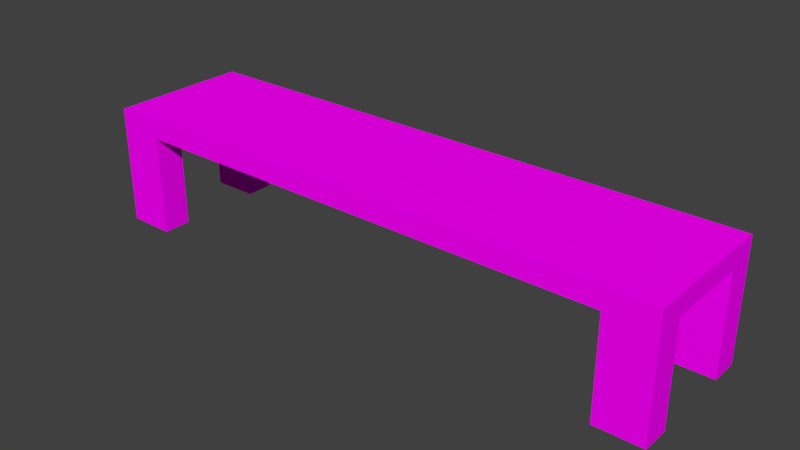 # Source: table.blend  (saved by Blender 2.79.0; exported with 4.5.12 LTS)
import bpy
from mathutils import Matrix  # noqa: F401  (used for matrix-valued properties, if any)

bpy.ops.wm.read_factory_settings(use_empty=True)
scene = bpy.context.scene
scene.name = 'Scene'

# ---- collections
col_collection_1 = bpy.data.collections.new('Collection 1'); scene.collection.children.link(col_collection_1)

# ---- images (referenced by path relative to the original .blend; pixels are not part of the script)
import os
ASSET_DIR = os.environ.get("B2B_ASSET_DIR", "")  # directory of the original .blend (textures are referenced by path, not embedded)
HERE = os.path.dirname(os.path.abspath(__file__))  # packed textures are extracted next to this script under _unpacked/

def load_image(name, relpath, width, height, colorspace="sRGB"):
    """Load a texture the original file referenced (path relative to the .blend, or extracted next to this script)."""
    p = next((c for c in (os.path.join(HERE, relpath), os.path.join(ASSET_DIR, relpath)) if relpath and os.path.exists(c)), "")
    if p:
        img = bpy.data.images.load(p, check_existing=True)
        img.name = name
    else:  # same state as the original file: an image datablock whose file is absent (Cycles renders it pink)
        img = bpy.data.images.new(name, width, height)
        img.source = "FILE"
        img.filepath = "//" + (relpath or name)
    img.colorspace_settings.name = colorspace
    return img
img_table_png = load_image('table.png', 'textures/table.png', 1024, 1024, 'sRGB')

# ---- materials (node trees are filled in below, after node groups)
mat_material = bpy.data.materials.new('Material')
mat_material.alpha_threshold = 0.0
mat_material.roughness = 0.5

# ---- material node trees
mat_material.use_nodes = True; mat_material.node_tree.nodes.clear()
_N = mat_material.node_tree.nodes; _L = mat_material.node_tree.links
n0 = _N.new('ShaderNodeOutputMaterial'); n0.name = 'Material Output'; n0.location = (300, 300)
n1 = _N.new('ShaderNodeBsdfDiffuse'); n1.name = 'Diffuse BSDF'; n1.location = (10, 300)
n2 = _N.new('ShaderNodeTexImage'); n2.name = 'Image Texture'; n2.location = (-180, 300)
n2.width = 140
n2.image = img_table_png
_L.new(n1.outputs[0], n0.inputs[0])
_L.new(n2.outputs[0], n1.inputs[0])
n0.is_active_output = True

# ---- world
world_world = bpy.data.worlds.new('World'); scene.world = world_world
world_world.color = (0.05088, 0.05088, 0.05088)
world_world.use_sun_shadow = False
world_world.sun_shadow_jitter_overblur = 0.0
world_world.cycles.sampling_method = 'MANUAL'

# ---- meshes
me_cube_006 = bpy.data.meshes.new('Cube.006')
me_cube_006.from_pydata([(-2.501, 0.6107, 0.3181), (-2.501, 0.6107, -0.7077), (-2.501, -0.6085, 0.3181), (-2.501, -0.6085, -0.7077), (2.501, -0.6085, -0.7077), (2.501, -0.6085, 0.3181), (2.501, 0.6107, -0.7077), (2.501, 0.6107, 0.3181), (2.097, 0.6107, -0.7077), (-2.098, 0.6107, -0.7077), (-2.098, 0.6107, 0.3181), (2.097, 0.6107, 0.3181), (-2.098, -0.6085, -0.7077), (2.097, -0.6085, -0.7077), (2.097, -0.6085, 0.3181), (-2.098, -0.6085, 0.3181), (-2.501, 0.3678, -0.7077), (-2.501, -0.3656, -0.7077), (-2.501, -0.3656, 0.3181), (-2.501, 0.3678, 0.3181), (2.501, -0.3656, -0.7077), (2.501, 0.3678, -0.7077), (2.501, 0.3678, 0.3181), (2.501, -0.3656, 0.3181), (-2.098, 0.3678, -0.7077), (-2.098, -0.3656, -0.7077), (2.097, 0.3678, -0.7077), (2.097, -0.3656, -0.7077), (-2.501, -0.3656, 0.1504), (-2.501, 0.3678, 0.1504), (2.501, 0.3678, 0.1504), (2.501, -0.3656, 0.1504), (2.097, 0.3678, 0.1504), (2.097, -0.3656, 0.1504), (-2.098, 0.3678, 0.1504), (-2.098, -0.3656, 0.1504), (2.501, -0.6085, 0.1461), (2.097, -0.6085, 0.1461), (2.501, 0.6107, 0.1553), (2.097, 0.6107, 0.1553), (-2.501, 0.6107, 0.1502), (-2.098, 0.6107, 0.1502), (-2.501, -0.6085, 0.1502), (-2.098, -0.6085, 0.1502)], [], [(35, 25, 17, 28), (43, 15, 2, 42), (31, 23, 5, 36), (39, 11, 7, 38), (29, 19, 0, 40), (32, 26, 21, 30), (32, 39, 8, 26), (33, 27, 13, 37), (42, 2, 18, 28), (38, 7, 22, 30), (8, 6, 21, 26), (40, 0, 10, 41), (36, 5, 14, 37), (17, 25, 12, 3), (27, 20, 4, 13), (1, 9, 24, 16), (30, 31, 33, 32), (34, 35, 28, 29), (23, 31, 30, 22), (19, 29, 28, 18), (19, 18, 2, 15, 14, 5, 23, 22, 7, 11, 10, 0), (4, 36, 37, 13), (27, 33, 31, 20), (20, 31, 36, 4), (6, 38, 30, 21), (8, 39, 38, 6), (9, 41, 34, 24), (24, 34, 29, 16), (1, 40, 41, 9), (16, 29, 40, 1), (3, 42, 28, 17), (32, 33, 37, 43, 35, 34, 41, 39), (25, 35, 43, 12), (12, 43, 42, 3), (15, 43, 37, 14), (11, 39, 41, 10)])
_uv = me_cube_006.uv_layers.new(name='UVMap')
_uv.uv.foreach_set('vector', [0.3003, 0.673, 0.3003, 0.5145, 0.3748, 0.5145, 0.3748, 0.673, 0.09998, 0.0002768, 0.1035, 0.03153, 0.04285, 0.04031, 0.0245, 0.01624, 0.9997, 0.07093, 0.9659, 0.07888, 0.9596, 0.04489, 0.9783, 0.0248, 0.9028, 0.2882, 0.8988, 0.2572, 0.9574, 0.2468, 0.9813, 0.2704, 0.001165, 0.2206, 0.03622, 0.2124, 0.0425, 0.2474, 0.02382, 0.2673, 0.07529, 0.673, 0.07529, 0.5145, 0.1497, 0.5145, 0.1497, 0.673, 0.6907, 0.673, 0.6458, 0.6739, 0.6458, 0.5145, 0.6907, 0.5145, 0.7366, 0.673, 0.7366, 0.5145, 0.7815, 0.5145, 0.7815, 0.6722, 0.0245, 0.01624, 0.04285, 0.04031, 0.03576, 0.07506, 0.0002768, 0.06624, 0.9813, 0.2704, 0.9574, 0.2468, 0.9669, 0.2112, 0.9994, 0.2182, 0.07529, 0.748, 0.07529, 0.6736, 0.1202, 0.6736, 0.1202, 0.748, 0.02382, 0.2673, 0.0425, 0.2474, 0.1011, 0.2542, 0.09633, 0.2882, 0.9783, 0.0248, 0.9596, 0.04489, 0.9015, 0.03846, 0.9064, 0.003847, 0.1661, 0.748, 0.1661, 0.6736, 0.211, 0.6736, 0.211, 0.748, 0.511, 0.6735, 0.511, 0.748, 0.4662, 0.748, 0.4662, 0.6735, 0.1656, 0.6736, 0.1656, 0.748, 0.1207, 0.748, 0.1207, 0.6736, 0.9242, 0.3336, 0.9242, 0.4691, 0.8497, 0.4691, 0.8497, 0.3336, 0.07473, 0.3336, 0.07473, 0.4691, 0.0002768, 0.4691, 0.0002768, 0.3336, 0.9659, 0.07888, 0.9997, 0.07093, 0.9994, 0.2182, 0.9669, 0.2112, 0.03622, 0.2124, 0.001165, 0.2206, 0.0002768, 0.06624, 0.03576, 0.07506, 0.03622, 0.2124, 0.03576, 0.07506, 0.04285, 0.04031, 0.1035, 0.03153, 0.9015, 0.03846, 0.9596, 0.04489, 0.9659, 0.07888, 0.9669, 0.2112, 0.9574, 0.2468, 0.8988, 0.2572, 0.1011, 0.2542, 0.0425, 0.2474, 0.5998, 0.5145, 0.5998, 0.6722, 0.5253, 0.6722, 0.5253, 0.5145, 0.2248, 0.5145, 0.2248, 0.673, 0.1503, 0.673, 0.1503, 0.5145, 0.7361, 0.5145, 0.7361, 0.673, 0.6912, 0.6722, 0.6912, 0.5145, 0.6452, 0.5145, 0.6452, 0.6739, 0.6004, 0.673, 0.6004, 0.5145, 0.07473, 0.5145, 0.07473, 0.6739, 0.0002769, 0.6739, 0.0002768, 0.5145, 0.4202, 0.6735, 0.4202, 0.832, 0.3753, 0.832, 0.3753, 0.6735, 0.2998, 0.5145, 0.2998, 0.673, 0.2253, 0.673, 0.2253, 0.5145, 0.4498, 0.5145, 0.4498, 0.673, 0.3753, 0.673, 0.3753, 0.5145, 0.4656, 0.6735, 0.4656, 0.832, 0.4208, 0.832, 0.4208, 0.6735, 0.8269, 0.5145, 0.8269, 0.673, 0.7821, 0.673, 0.7821, 0.5145, 0.8497, 0.3336, 0.8497, 0.4691, 0.8497, 0.5139, 0.07473, 0.5139, 0.07473, 0.4691, 0.07473, 0.3336, 0.07473, 0.2887, 0.8497, 0.2887, 0.5702, 0.6728, 0.5702, 0.8313, 0.5253, 0.8312, 0.5253, 0.6728, 0.5248, 0.5145, 0.5248, 0.673, 0.4503, 0.673, 0.4503, 0.5145, 0.1035, 0.03153, 0.09998, 0.0002768, 0.9064, 0.003847, 0.9015, 0.03846, 0.8988, 0.2572, 0.9028, 0.2882, 0.09633, 0.2882, 0.1011, 0.2542])
me_cube_006.materials.append(mat_material)
me_cube_006.use_remesh_preserve_volume = False
me_cube_006.use_remesh_preserve_attributes = False
me_cube_006.use_mirror_vertex_groups = False
me_cube_006.update()

# ---- objects
ob_mesa = bpy.data.objects.new('Mesa', me_cube_006)

# ---- transforms, parenting, visibility, modifiers, constraints
ob_mesa.location = (0.0, 0.0, 0.0)
ob_mesa.lineart.crease_threshold = 0.0

# ---- collection membership
col_collection_1.objects.link(ob_mesa)

# ---- scene / render settings (as saved in the file)
scene.frame_start = 1; scene.frame_end = 250; scene.frame_set(189)
scene.render.engine = 'CYCLES'
scene.render.resolution_percentage = 50
scene.render.dither_intensity = 0.0
scene.cycles.use_denoising = False
scene.cycles.samples = 128
scene.cycles.sampling_pattern = 'TABULATED_SOBOL'
scene.cycles.use_adaptive_sampling = False
scene.cycles.use_light_tree = False
scene.cycles.blur_glossy = 0.0
scene.cycles.sample_clamp_indirect = 0.0
scene.view_settings.view_transform = 'Standard'
bpy.context.view_layer.update()

# ---- added for rendering (the .blend has no active camera and no usable light): camera, sun
cam_auto = bpy.data.cameras.new('AutoCamera')
cam_auto.lens = 50.0
cam_auto.sensor_width = 36.0
cam_auto.clip_end = 1000.0
ob_auto_camera = bpy.data.objects.new('AutoCamera', cam_auto)
scene.collection.objects.link(ob_auto_camera)
ob_auto_camera.location = (4.8565, -5.82705, 3.69061)
ob_auto_camera.rotation_euler = (1.09748, -7.21219e-08, 0.694738)
scene.camera = ob_auto_camera
light_auto_sun = bpy.data.lights.new('AutoSun', 'SUN')
light_auto_sun.energy = 3.0
light_auto_sun.angle = 0.0523599
ob_auto_sun = bpy.data.objects.new('AutoSun', light_auto_sun)
scene.collection.objects.link(ob_auto_sun)
ob_auto_sun.rotation_euler = (0.872665, 0.174533, 0.523599)
bpy.context.view_layer.update()
